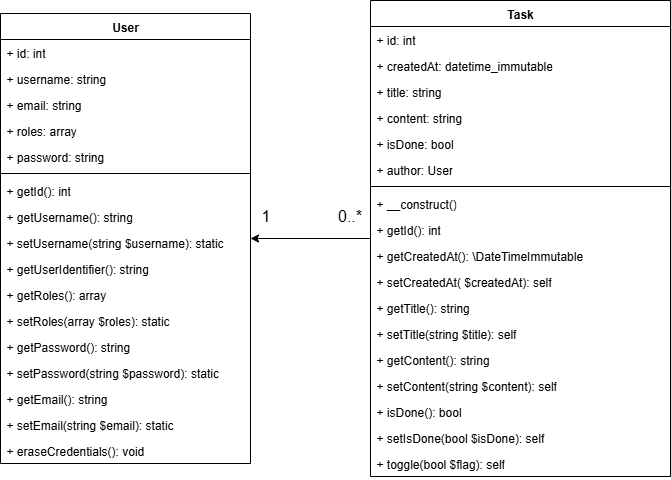

The diagram above was exported from draw.io. Its source (the exported page's mxGraphModel, read from the mxfile embedded in the PNG):
<mxGraphModel dx="1171" dy="669" grid="1" gridSize="10" guides="1" tooltips="1" connect="1" arrows="1" fold="1" page="1" pageScale="1" pageWidth="827" pageHeight="1169" background="#ffffff" math="0" shadow="0">
  <root>
    <mxCell id="0" />
    <mxCell id="1" parent="0" />
    <mxCell id="q6Putg64O4tYoMCq8BKg-5" value="User" style="swimlane;fontStyle=1;align=center;verticalAlign=top;childLayout=stackLayout;horizontal=1;startSize=26;horizontalStack=0;resizeParent=1;resizeParentMax=0;resizeLast=0;collapsible=1;marginBottom=0;whiteSpace=wrap;html=1;" parent="1" vertex="1">
      <mxGeometry x="100" y="203" width="250" height="450" as="geometry" />
    </mxCell>
    <mxCell id="q6Putg64O4tYoMCq8BKg-2" value="+ id: int" style="text;strokeColor=none;fillColor=none;align=left;verticalAlign=top;spacingLeft=4;spacingRight=4;overflow=hidden;rotatable=0;points=[[0,0.5],[1,0.5]];portConstraint=eastwest;whiteSpace=wrap;html=1;" parent="q6Putg64O4tYoMCq8BKg-5" vertex="1">
      <mxGeometry y="26" width="250" height="26" as="geometry" />
    </mxCell>
    <mxCell id="q6Putg64O4tYoMCq8BKg-6" value="+ username: string" style="text;strokeColor=none;fillColor=none;align=left;verticalAlign=top;spacingLeft=4;spacingRight=4;overflow=hidden;rotatable=0;points=[[0,0.5],[1,0.5]];portConstraint=eastwest;whiteSpace=wrap;html=1;" parent="q6Putg64O4tYoMCq8BKg-5" vertex="1">
      <mxGeometry y="52" width="250" height="26" as="geometry" />
    </mxCell>
    <mxCell id="q6Putg64O4tYoMCq8BKg-53" value="+ email: string" style="text;strokeColor=none;fillColor=none;align=left;verticalAlign=top;spacingLeft=4;spacingRight=4;overflow=hidden;rotatable=0;points=[[0,0.5],[1,0.5]];portConstraint=eastwest;whiteSpace=wrap;html=1;" parent="q6Putg64O4tYoMCq8BKg-5" vertex="1">
      <mxGeometry y="78" width="250" height="26" as="geometry" />
    </mxCell>
    <mxCell id="q6Putg64O4tYoMCq8BKg-63" value="+ roles: array" style="text;strokeColor=none;fillColor=none;align=left;verticalAlign=top;spacingLeft=4;spacingRight=4;overflow=hidden;rotatable=0;points=[[0,0.5],[1,0.5]];portConstraint=eastwest;whiteSpace=wrap;html=1;" parent="q6Putg64O4tYoMCq8BKg-5" vertex="1">
      <mxGeometry y="104" width="250" height="26" as="geometry" />
    </mxCell>
    <mxCell id="q6Putg64O4tYoMCq8BKg-52" value="+ password: string" style="text;strokeColor=none;fillColor=none;align=left;verticalAlign=top;spacingLeft=4;spacingRight=4;overflow=hidden;rotatable=0;points=[[0,0.5],[1,0.5]];portConstraint=eastwest;whiteSpace=wrap;html=1;" parent="q6Putg64O4tYoMCq8BKg-5" vertex="1">
      <mxGeometry y="130" width="250" height="26" as="geometry" />
    </mxCell>
    <mxCell id="q6Putg64O4tYoMCq8BKg-7" value="" style="line;strokeWidth=1;fillColor=none;align=left;verticalAlign=middle;spacingTop=-1;spacingLeft=3;spacingRight=3;rotatable=0;labelPosition=right;points=[];portConstraint=eastwest;strokeColor=inherit;" parent="q6Putg64O4tYoMCq8BKg-5" vertex="1">
      <mxGeometry y="156" width="250" height="8" as="geometry" />
    </mxCell>
    <mxCell id="a86nZ5G3zZzrWutTgFyk-17" value="+ getId(): int" style="text;strokeColor=none;fillColor=none;align=left;verticalAlign=top;spacingLeft=4;spacingRight=4;overflow=hidden;rotatable=0;points=[[0,0.5],[1,0.5]];portConstraint=eastwest;whiteSpace=wrap;html=1;" vertex="1" parent="q6Putg64O4tYoMCq8BKg-5">
      <mxGeometry y="164" width="250" height="26" as="geometry" />
    </mxCell>
    <mxCell id="a86nZ5G3zZzrWutTgFyk-18" value="+ getUsername(): string" style="text;strokeColor=none;fillColor=none;align=left;verticalAlign=top;spacingLeft=4;spacingRight=4;overflow=hidden;rotatable=0;points=[[0,0.5],[1,0.5]];portConstraint=eastwest;whiteSpace=wrap;html=1;" vertex="1" parent="q6Putg64O4tYoMCq8BKg-5">
      <mxGeometry y="190" width="250" height="26" as="geometry" />
    </mxCell>
    <mxCell id="a86nZ5G3zZzrWutTgFyk-20" value="+ setUsername(string $username): static" style="text;strokeColor=none;fillColor=none;align=left;verticalAlign=top;spacingLeft=4;spacingRight=4;overflow=hidden;rotatable=0;points=[[0,0.5],[1,0.5]];portConstraint=eastwest;whiteSpace=wrap;html=1;" vertex="1" parent="q6Putg64O4tYoMCq8BKg-5">
      <mxGeometry y="216" width="250" height="26" as="geometry" />
    </mxCell>
    <mxCell id="a86nZ5G3zZzrWutTgFyk-19" value="+ getUserIdentifier(): string" style="text;strokeColor=none;fillColor=none;align=left;verticalAlign=top;spacingLeft=4;spacingRight=4;overflow=hidden;rotatable=0;points=[[0,0.5],[1,0.5]];portConstraint=eastwest;whiteSpace=wrap;html=1;" vertex="1" parent="q6Putg64O4tYoMCq8BKg-5">
      <mxGeometry y="242" width="250" height="26" as="geometry" />
    </mxCell>
    <mxCell id="a86nZ5G3zZzrWutTgFyk-21" value="+ getRoles(): array" style="text;strokeColor=none;fillColor=none;align=left;verticalAlign=top;spacingLeft=4;spacingRight=4;overflow=hidden;rotatable=0;points=[[0,0.5],[1,0.5]];portConstraint=eastwest;whiteSpace=wrap;html=1;" vertex="1" parent="q6Putg64O4tYoMCq8BKg-5">
      <mxGeometry y="268" width="250" height="26" as="geometry" />
    </mxCell>
    <mxCell id="a86nZ5G3zZzrWutTgFyk-24" value="+ setRoles(array $roles): static" style="text;strokeColor=none;fillColor=none;align=left;verticalAlign=top;spacingLeft=4;spacingRight=4;overflow=hidden;rotatable=0;points=[[0,0.5],[1,0.5]];portConstraint=eastwest;whiteSpace=wrap;html=1;" vertex="1" parent="q6Putg64O4tYoMCq8BKg-5">
      <mxGeometry y="294" width="250" height="26" as="geometry" />
    </mxCell>
    <mxCell id="a86nZ5G3zZzrWutTgFyk-23" value="+ getPassword(): string" style="text;strokeColor=none;fillColor=none;align=left;verticalAlign=top;spacingLeft=4;spacingRight=4;overflow=hidden;rotatable=0;points=[[0,0.5],[1,0.5]];portConstraint=eastwest;whiteSpace=wrap;html=1;" vertex="1" parent="q6Putg64O4tYoMCq8BKg-5">
      <mxGeometry y="320" width="250" height="26" as="geometry" />
    </mxCell>
    <mxCell id="a86nZ5G3zZzrWutTgFyk-28" value="+ setPassword(string $password): static" style="text;strokeColor=none;fillColor=none;align=left;verticalAlign=top;spacingLeft=4;spacingRight=4;overflow=hidden;rotatable=0;points=[[0,0.5],[1,0.5]];portConstraint=eastwest;whiteSpace=wrap;html=1;" vertex="1" parent="q6Putg64O4tYoMCq8BKg-5">
      <mxGeometry y="346" width="250" height="26" as="geometry" />
    </mxCell>
    <mxCell id="a86nZ5G3zZzrWutTgFyk-27" value="+ getEmail(): string" style="text;strokeColor=none;fillColor=none;align=left;verticalAlign=top;spacingLeft=4;spacingRight=4;overflow=hidden;rotatable=0;points=[[0,0.5],[1,0.5]];portConstraint=eastwest;whiteSpace=wrap;html=1;" vertex="1" parent="q6Putg64O4tYoMCq8BKg-5">
      <mxGeometry y="372" width="250" height="26" as="geometry" />
    </mxCell>
    <mxCell id="a86nZ5G3zZzrWutTgFyk-26" value="+ setEmail(string $email): static" style="text;strokeColor=none;fillColor=none;align=left;verticalAlign=top;spacingLeft=4;spacingRight=4;overflow=hidden;rotatable=0;points=[[0,0.5],[1,0.5]];portConstraint=eastwest;whiteSpace=wrap;html=1;" vertex="1" parent="q6Putg64O4tYoMCq8BKg-5">
      <mxGeometry y="398" width="250" height="26" as="geometry" />
    </mxCell>
    <mxCell id="a86nZ5G3zZzrWutTgFyk-25" value="+ eraseCredentials(): void" style="text;strokeColor=none;fillColor=none;align=left;verticalAlign=top;spacingLeft=4;spacingRight=4;overflow=hidden;rotatable=0;points=[[0,0.5],[1,0.5]];portConstraint=eastwest;whiteSpace=wrap;html=1;" vertex="1" parent="q6Putg64O4tYoMCq8BKg-5">
      <mxGeometry y="424" width="250" height="26" as="geometry" />
    </mxCell>
    <mxCell id="q6Putg64O4tYoMCq8BKg-16" value="Task" style="swimlane;fontStyle=1;align=center;verticalAlign=top;childLayout=stackLayout;horizontal=1;startSize=26;horizontalStack=0;resizeParent=1;resizeParentMax=0;resizeLast=0;collapsible=1;marginBottom=0;whiteSpace=wrap;html=1;" parent="1" vertex="1">
      <mxGeometry x="470" y="190" width="300" height="476" as="geometry" />
    </mxCell>
    <mxCell id="q6Putg64O4tYoMCq8BKg-17" value="+ id: int" style="text;strokeColor=none;fillColor=none;align=left;verticalAlign=top;spacingLeft=4;spacingRight=4;overflow=hidden;rotatable=0;points=[[0,0.5],[1,0.5]];portConstraint=eastwest;whiteSpace=wrap;html=1;" parent="q6Putg64O4tYoMCq8BKg-16" vertex="1">
      <mxGeometry y="26" width="300" height="26" as="geometry" />
    </mxCell>
    <mxCell id="JD2RVTo_R1VioJMfcPWW-2" value="+ createdAt: datetime_immutable" style="text;strokeColor=none;fillColor=none;align=left;verticalAlign=top;spacingLeft=4;spacingRight=4;overflow=hidden;rotatable=0;points=[[0,0.5],[1,0.5]];portConstraint=eastwest;whiteSpace=wrap;html=1;" parent="q6Putg64O4tYoMCq8BKg-16" vertex="1">
      <mxGeometry y="52" width="300" height="26" as="geometry" />
    </mxCell>
    <mxCell id="q6Putg64O4tYoMCq8BKg-31" value="+ title: string" style="text;strokeColor=none;fillColor=none;align=left;verticalAlign=top;spacingLeft=4;spacingRight=4;overflow=hidden;rotatable=0;points=[[0,0.5],[1,0.5]];portConstraint=eastwest;whiteSpace=wrap;html=1;" parent="q6Putg64O4tYoMCq8BKg-16" vertex="1">
      <mxGeometry y="78" width="300" height="26" as="geometry" />
    </mxCell>
    <mxCell id="q6Putg64O4tYoMCq8BKg-30" value="+ content: string" style="text;strokeColor=none;fillColor=none;align=left;verticalAlign=top;spacingLeft=4;spacingRight=4;overflow=hidden;rotatable=0;points=[[0,0.5],[1,0.5]];portConstraint=eastwest;whiteSpace=wrap;html=1;" parent="q6Putg64O4tYoMCq8BKg-16" vertex="1">
      <mxGeometry y="104" width="300" height="26" as="geometry" />
    </mxCell>
    <mxCell id="q6Putg64O4tYoMCq8BKg-38" value="+ isDone: bool" style="text;strokeColor=none;fillColor=none;align=left;verticalAlign=top;spacingLeft=4;spacingRight=4;overflow=hidden;rotatable=0;points=[[0,0.5],[1,0.5]];portConstraint=eastwest;whiteSpace=wrap;html=1;" parent="q6Putg64O4tYoMCq8BKg-16" vertex="1">
      <mxGeometry y="130" width="300" height="26" as="geometry" />
    </mxCell>
    <mxCell id="q6Putg64O4tYoMCq8BKg-32" value="+ author: User" style="text;strokeColor=none;fillColor=none;align=left;verticalAlign=top;spacingLeft=4;spacingRight=4;overflow=hidden;rotatable=0;points=[[0,0.5],[1,0.5]];portConstraint=eastwest;whiteSpace=wrap;html=1;" parent="q6Putg64O4tYoMCq8BKg-16" vertex="1">
      <mxGeometry y="156" width="300" height="26" as="geometry" />
    </mxCell>
    <mxCell id="q6Putg64O4tYoMCq8BKg-18" value="" style="line;strokeWidth=1;fillColor=none;align=left;verticalAlign=middle;spacingTop=-1;spacingLeft=3;spacingRight=3;rotatable=0;labelPosition=right;points=[];portConstraint=eastwest;strokeColor=inherit;" parent="q6Putg64O4tYoMCq8BKg-16" vertex="1">
      <mxGeometry y="182" width="300" height="8" as="geometry" />
    </mxCell>
    <mxCell id="a86nZ5G3zZzrWutTgFyk-29" value="+ __construct()" style="text;strokeColor=none;fillColor=none;align=left;verticalAlign=top;spacingLeft=4;spacingRight=4;overflow=hidden;rotatable=0;points=[[0,0.5],[1,0.5]];portConstraint=eastwest;whiteSpace=wrap;html=1;" vertex="1" parent="q6Putg64O4tYoMCq8BKg-16">
      <mxGeometry y="190" width="300" height="26" as="geometry" />
    </mxCell>
    <mxCell id="a86nZ5G3zZzrWutTgFyk-40" value="+ getId(): int" style="text;strokeColor=none;fillColor=none;align=left;verticalAlign=top;spacingLeft=4;spacingRight=4;overflow=hidden;rotatable=0;points=[[0,0.5],[1,0.5]];portConstraint=eastwest;whiteSpace=wrap;html=1;" vertex="1" parent="q6Putg64O4tYoMCq8BKg-16">
      <mxGeometry y="216" width="300" height="26" as="geometry" />
    </mxCell>
    <mxCell id="a86nZ5G3zZzrWutTgFyk-39" value="+ getCreatedAt(): \DateTimeImmutable" style="text;strokeColor=none;fillColor=none;align=left;verticalAlign=top;spacingLeft=4;spacingRight=4;overflow=hidden;rotatable=0;points=[[0,0.5],[1,0.5]];portConstraint=eastwest;whiteSpace=wrap;html=1;" vertex="1" parent="q6Putg64O4tYoMCq8BKg-16">
      <mxGeometry y="242" width="300" height="26" as="geometry" />
    </mxCell>
    <mxCell id="a86nZ5G3zZzrWutTgFyk-38" value="+ setCreatedAt( $createdAt): self" style="text;strokeColor=none;fillColor=none;align=left;verticalAlign=top;spacingLeft=4;spacingRight=4;overflow=hidden;rotatable=0;points=[[0,0.5],[1,0.5]];portConstraint=eastwest;whiteSpace=wrap;html=1;" vertex="1" parent="q6Putg64O4tYoMCq8BKg-16">
      <mxGeometry y="268" width="300" height="26" as="geometry" />
    </mxCell>
    <mxCell id="a86nZ5G3zZzrWutTgFyk-37" value="+ getTitle(): string" style="text;strokeColor=none;fillColor=none;align=left;verticalAlign=top;spacingLeft=4;spacingRight=4;overflow=hidden;rotatable=0;points=[[0,0.5],[1,0.5]];portConstraint=eastwest;whiteSpace=wrap;html=1;" vertex="1" parent="q6Putg64O4tYoMCq8BKg-16">
      <mxGeometry y="294" width="300" height="26" as="geometry" />
    </mxCell>
    <mxCell id="a86nZ5G3zZzrWutTgFyk-36" value="+ setTitle(string $title): self" style="text;strokeColor=none;fillColor=none;align=left;verticalAlign=top;spacingLeft=4;spacingRight=4;overflow=hidden;rotatable=0;points=[[0,0.5],[1,0.5]];portConstraint=eastwest;whiteSpace=wrap;html=1;" vertex="1" parent="q6Putg64O4tYoMCq8BKg-16">
      <mxGeometry y="320" width="300" height="26" as="geometry" />
    </mxCell>
    <mxCell id="a86nZ5G3zZzrWutTgFyk-42" value="+&amp;nbsp;getContent(): string" style="text;strokeColor=none;fillColor=none;align=left;verticalAlign=top;spacingLeft=4;spacingRight=4;overflow=hidden;rotatable=0;points=[[0,0.5],[1,0.5]];portConstraint=eastwest;whiteSpace=wrap;html=1;" vertex="1" parent="q6Putg64O4tYoMCq8BKg-16">
      <mxGeometry y="346" width="300" height="26" as="geometry" />
    </mxCell>
    <mxCell id="a86nZ5G3zZzrWutTgFyk-43" value="+&amp;nbsp;setContent(string $content): self" style="text;strokeColor=none;fillColor=none;align=left;verticalAlign=top;spacingLeft=4;spacingRight=4;overflow=hidden;rotatable=0;points=[[0,0.5],[1,0.5]];portConstraint=eastwest;whiteSpace=wrap;html=1;" vertex="1" parent="q6Putg64O4tYoMCq8BKg-16">
      <mxGeometry y="372" width="300" height="26" as="geometry" />
    </mxCell>
    <mxCell id="a86nZ5G3zZzrWutTgFyk-41" value="+&amp;nbsp;isDone(): bool" style="text;strokeColor=none;fillColor=none;align=left;verticalAlign=top;spacingLeft=4;spacingRight=4;overflow=hidden;rotatable=0;points=[[0,0.5],[1,0.5]];portConstraint=eastwest;whiteSpace=wrap;html=1;" vertex="1" parent="q6Putg64O4tYoMCq8BKg-16">
      <mxGeometry y="398" width="300" height="26" as="geometry" />
    </mxCell>
    <mxCell id="a86nZ5G3zZzrWutTgFyk-44" value="+&amp;nbsp;setIsDone(bool $isDone): self" style="text;strokeColor=none;fillColor=none;align=left;verticalAlign=top;spacingLeft=4;spacingRight=4;overflow=hidden;rotatable=0;points=[[0,0.5],[1,0.5]];portConstraint=eastwest;whiteSpace=wrap;html=1;" vertex="1" parent="q6Putg64O4tYoMCq8BKg-16">
      <mxGeometry y="424" width="300" height="26" as="geometry" />
    </mxCell>
    <mxCell id="a86nZ5G3zZzrWutTgFyk-47" value="+&amp;nbsp;toggle(bool $flag): self" style="text;strokeColor=none;fillColor=none;align=left;verticalAlign=top;spacingLeft=4;spacingRight=4;overflow=hidden;rotatable=0;points=[[0,0.5],[1,0.5]];portConstraint=eastwest;whiteSpace=wrap;html=1;" vertex="1" parent="q6Putg64O4tYoMCq8BKg-16">
      <mxGeometry y="450" width="300" height="26" as="geometry" />
    </mxCell>
    <mxCell id="q6Putg64O4tYoMCq8BKg-25" style="rounded=0;orthogonalLoop=1;jettySize=auto;html=1;endArrow=none;endFill=0;exitX=1;exitY=0.5;exitDx=0;exitDy=0;entryX=0;entryY=0.5;entryDx=0;entryDy=0;startArrow=classic;startFill=1;" parent="1" source="q6Putg64O4tYoMCq8BKg-5" target="q6Putg64O4tYoMCq8BKg-16" edge="1">
      <mxGeometry relative="1" as="geometry">
        <mxPoint x="270" y="180" as="sourcePoint" />
        <mxPoint x="420" y="324" as="targetPoint" />
      </mxGeometry>
    </mxCell>
    <mxCell id="q6Putg64O4tYoMCq8BKg-41" value="&lt;font style=&quot;font-size: 16px;&quot;&gt;0..*&lt;/font&gt;" style="text;html=1;align=center;verticalAlign=middle;resizable=0;points=[];autosize=1;strokeColor=none;fillColor=none;" parent="1" vertex="1">
      <mxGeometry x="424" y="390" width="50" height="30" as="geometry" />
    </mxCell>
    <mxCell id="q6Putg64O4tYoMCq8BKg-47" value="&lt;span style=&quot;font-size: 16px;&quot;&gt;1&lt;/span&gt;" style="text;html=1;align=center;verticalAlign=middle;resizable=0;points=[];autosize=1;strokeColor=none;fillColor=none;" parent="1" vertex="1">
      <mxGeometry x="350" y="390" width="30" height="30" as="geometry" />
    </mxCell>
  </root>
</mxGraphModel>